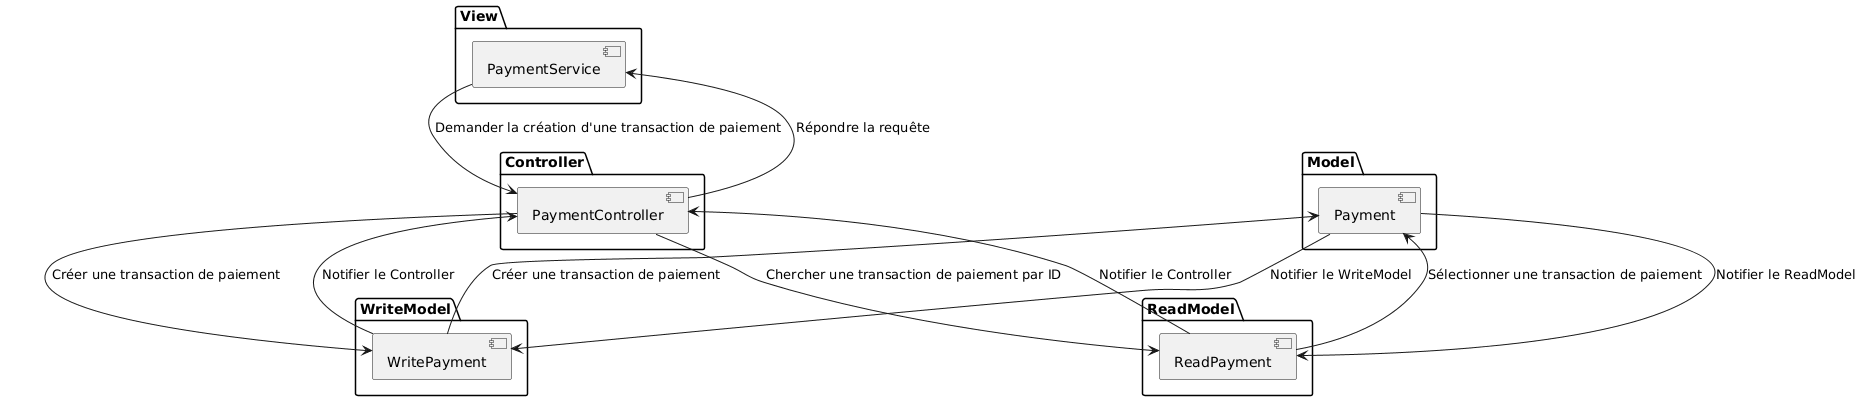

The diagram above was rendered by PlantUML. Its source (embedded in the PNG):
@startuml
package View {
    [PaymentService] 
}

package Controller {
    [PaymentController] 
}

package WriteModel {
    [WritePayment] 
}

package ReadModel {
    [ReadPayment] 
}

package Model {
    [Payment] 
}

[PaymentService] --> [PaymentController] : Demander la création d'une transaction de paiement
[PaymentController] --> [WritePayment] : Créer une transaction de paiement
[WritePayment] --> [PaymentController] : Notifier le Controller
[PaymentController] --> [PaymentService] : Répondre la requête
[WritePayment] --> [Payment] : Créer une transaction de paiement
[Payment] --> [WritePayment] : Notifier le WriteModel
[PaymentController] --> [ReadPayment] : Chercher une transaction de paiement par ID
[ReadPayment] --> [PaymentController] : Notifier le Controller
[ReadPayment] --> [Payment] : Sélectionner une transaction de paiement
[Payment] --> [ReadPayment] : Notifier le ReadModel
@enduml